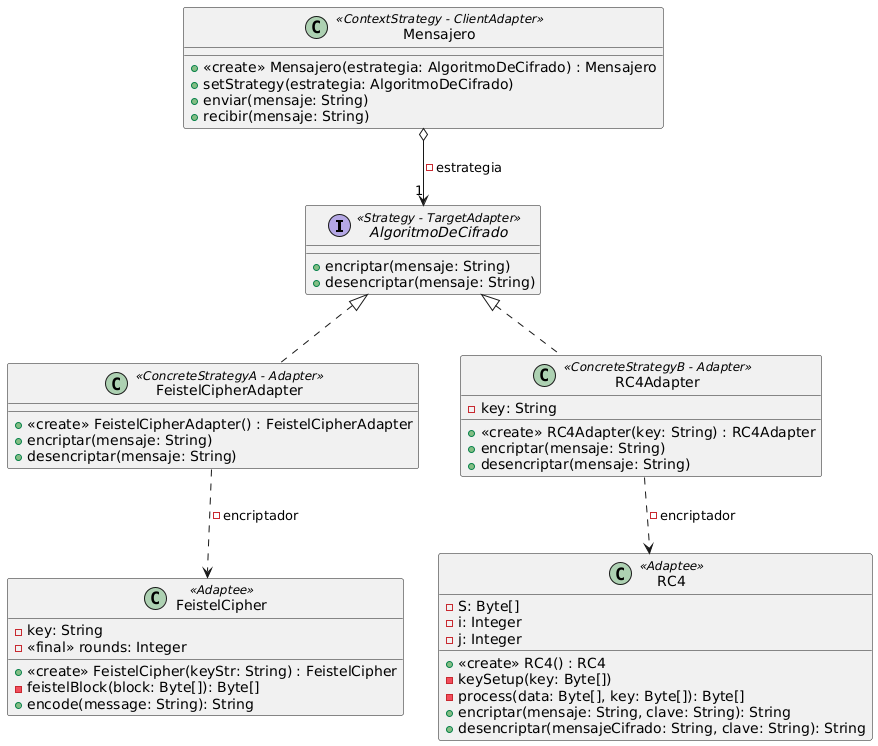

The diagram above was rendered by PlantUML. Its source (embedded in the PNG):
@startuml
interface AlgoritmoDeCifrado <<Strategy - TargetAdapter>>{
  +encriptar(mensaje: String)
  +desencriptar(mensaje: String)
}

class FeistelCipher <<Adaptee>> {
  -key: String
  -<<final>> rounds: Integer
  +<<create>> FeistelCipher(keyStr: String) : FeistelCipher
  -feistelBlock(block: Byte[]): Byte[]
  +encode(message: String): String
}

class FeistelCipherAdapter <<ConcreteStrategyA - Adapter>> {
  +<<create>> FeistelCipherAdapter() : FeistelCipherAdapter
  +encriptar(mensaje: String)
  +desencriptar(mensaje: String)
}

class RC4  <<Adaptee>> {
  -S: Byte[]
  -i: Integer
  -j: Integer
  +<<create>> RC4() : RC4
  -keySetup(key: Byte[])
  -process(data: Byte[], key: Byte[]): Byte[]
  +encriptar(mensaje: String, clave: String): String
  +desencriptar(mensajeCifrado: String, clave: String): String
}

class RC4Adapter <<ConcreteStrategyB - Adapter>>{
  -key: String
  +<<create>> RC4Adapter(key: String) : RC4Adapter
  +encriptar(mensaje: String)
  +desencriptar(mensaje: String)
}

class Mensajero <<ContextStrategy - ClientAdapter>> {
  +<<create>> Mensajero(estrategia: AlgoritmoDeCifrado) : Mensajero
  +setStrategy(estrategia: AlgoritmoDeCifrado)
  +enviar(mensaje: String)
  +recibir(mensaje: String)
}

' Relaciones
AlgoritmoDeCifrado <|.. FeistelCipherAdapter
AlgoritmoDeCifrado <|.. RC4Adapter
FeistelCipherAdapter ..> FeistelCipher : -encriptador
RC4Adapter ..> RC4 : -encriptador
Mensajero o--> "1" AlgoritmoDeCifrado : -estrategia
@enduml